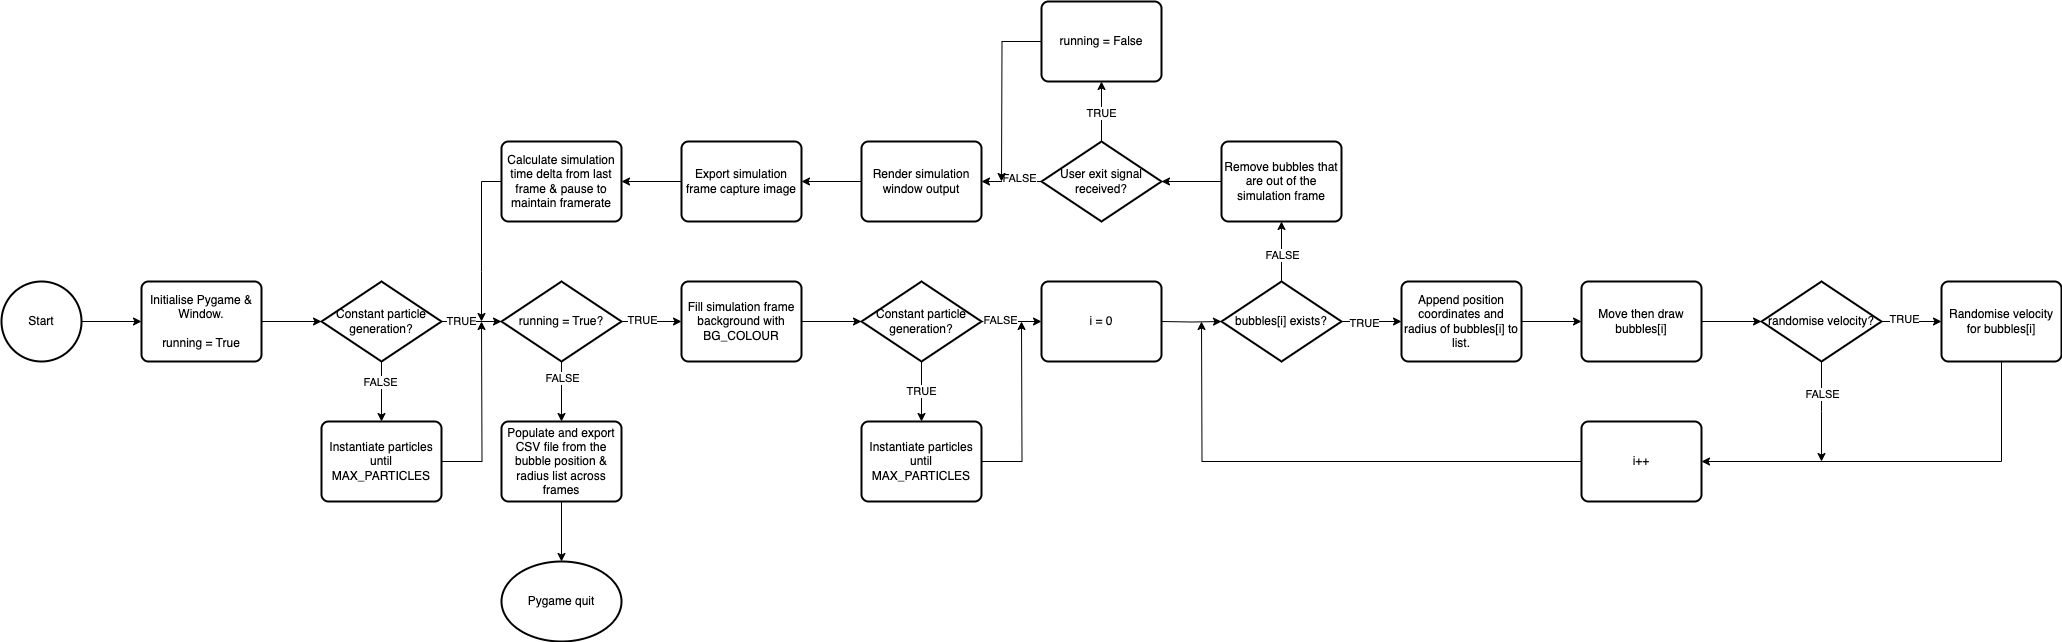

The diagram above was exported from draw.io. Its source (the exported page's mxGraphModel, read from the mxfile embedded in the PNG):
<mxGraphModel dx="1194" dy="1993" grid="1" gridSize="10" guides="1" tooltips="1" connect="1" arrows="1" fold="1" page="1" pageScale="1" pageWidth="827" pageHeight="1169" math="0" shadow="0">
  <root>
    <mxCell id="0" />
    <mxCell id="1" parent="0" />
    <mxCell id="e5-biLO_STPXT4ZFqODy-18" style="edgeStyle=orthogonalEdgeStyle;rounded=0;orthogonalLoop=1;jettySize=auto;html=1;entryX=0;entryY=0.5;entryDx=0;entryDy=0;" parent="1" source="e5-biLO_STPXT4ZFqODy-1" target="e5-biLO_STPXT4ZFqODy-2" edge="1">
      <mxGeometry relative="1" as="geometry" />
    </mxCell>
    <mxCell id="e5-biLO_STPXT4ZFqODy-1" value="Start" style="strokeWidth=2;html=1;shape=mxgraph.flowchart.start_2;whiteSpace=wrap;" parent="1" vertex="1">
      <mxGeometry x="40" y="200" width="80" height="80" as="geometry" />
    </mxCell>
    <mxCell id="e5-biLO_STPXT4ZFqODy-2" value="Initialise Pygame &amp;amp; Window.&lt;div&gt;&lt;br&gt;&lt;/div&gt;&lt;div&gt;running = True&lt;/div&gt;" style="rounded=1;whiteSpace=wrap;html=1;absoluteArcSize=1;arcSize=14;strokeWidth=2;" parent="1" vertex="1">
      <mxGeometry x="180" y="200" width="120" height="80" as="geometry" />
    </mxCell>
    <mxCell id="e5-biLO_STPXT4ZFqODy-98" style="edgeStyle=orthogonalEdgeStyle;rounded=0;orthogonalLoop=1;jettySize=auto;html=1;entryX=0.5;entryY=0;entryDx=0;entryDy=0;" parent="1" source="e5-biLO_STPXT4ZFqODy-3" target="e5-biLO_STPXT4ZFqODy-4" edge="1">
      <mxGeometry relative="1" as="geometry" />
    </mxCell>
    <mxCell id="e5-biLO_STPXT4ZFqODy-99" value="FALSE" style="edgeLabel;html=1;align=center;verticalAlign=middle;resizable=0;points=[];" parent="e5-biLO_STPXT4ZFqODy-98" vertex="1" connectable="0">
      <mxGeometry x="-0.3333" y="-2" relative="1" as="geometry">
        <mxPoint as="offset" />
      </mxGeometry>
    </mxCell>
    <mxCell id="e5-biLO_STPXT4ZFqODy-3" value="Constant particle generation?" style="strokeWidth=2;html=1;shape=mxgraph.flowchart.decision;whiteSpace=wrap;" parent="1" vertex="1">
      <mxGeometry x="360" y="200" width="120" height="80" as="geometry" />
    </mxCell>
    <mxCell id="e5-biLO_STPXT4ZFqODy-117" style="edgeStyle=orthogonalEdgeStyle;rounded=0;orthogonalLoop=1;jettySize=auto;html=1;" parent="1" source="e5-biLO_STPXT4ZFqODy-4" edge="1">
      <mxGeometry relative="1" as="geometry">
        <mxPoint x="520" y="240" as="targetPoint" />
      </mxGeometry>
    </mxCell>
    <mxCell id="e5-biLO_STPXT4ZFqODy-4" value="Instantiate particles until MAX_PARTICLES" style="rounded=1;whiteSpace=wrap;html=1;absoluteArcSize=1;arcSize=14;strokeWidth=2;" parent="1" vertex="1">
      <mxGeometry x="360" y="340" width="120" height="80" as="geometry" />
    </mxCell>
    <mxCell id="e5-biLO_STPXT4ZFqODy-24" style="edgeStyle=orthogonalEdgeStyle;rounded=0;orthogonalLoop=1;jettySize=auto;html=1;entryX=0;entryY=0.5;entryDx=0;entryDy=0;" parent="1" source="e5-biLO_STPXT4ZFqODy-6" edge="1">
      <mxGeometry relative="1" as="geometry">
        <mxPoint x="720" y="240" as="targetPoint" />
      </mxGeometry>
    </mxCell>
    <mxCell id="e5-biLO_STPXT4ZFqODy-50" value="TRUE" style="edgeLabel;html=1;align=center;verticalAlign=middle;resizable=0;points=[];" parent="e5-biLO_STPXT4ZFqODy-24" vertex="1" connectable="0">
      <mxGeometry x="-0.3333" y="2" relative="1" as="geometry">
        <mxPoint as="offset" />
      </mxGeometry>
    </mxCell>
    <mxCell id="e5-biLO_STPXT4ZFqODy-113" style="edgeStyle=orthogonalEdgeStyle;rounded=0;orthogonalLoop=1;jettySize=auto;html=1;entryX=0.5;entryY=0;entryDx=0;entryDy=0;" parent="1" source="e5-biLO_STPXT4ZFqODy-6" target="e5-biLO_STPXT4ZFqODy-112" edge="1">
      <mxGeometry relative="1" as="geometry" />
    </mxCell>
    <mxCell id="e5-biLO_STPXT4ZFqODy-114" value="FALSE" style="edgeLabel;html=1;align=center;verticalAlign=middle;resizable=0;points=[];" parent="e5-biLO_STPXT4ZFqODy-113" vertex="1" connectable="0">
      <mxGeometry x="-0.4667" relative="1" as="geometry">
        <mxPoint as="offset" />
      </mxGeometry>
    </mxCell>
    <mxCell id="e5-biLO_STPXT4ZFqODy-6" value="running = True?" style="strokeWidth=2;html=1;shape=mxgraph.flowchart.decision;whiteSpace=wrap;" parent="1" vertex="1">
      <mxGeometry x="540" y="200" width="120" height="80" as="geometry" />
    </mxCell>
    <mxCell id="e5-biLO_STPXT4ZFqODy-25" style="edgeStyle=orthogonalEdgeStyle;rounded=0;orthogonalLoop=1;jettySize=auto;html=1;entryX=0;entryY=0.5;entryDx=0;entryDy=0;" parent="1" edge="1">
      <mxGeometry relative="1" as="geometry">
        <mxPoint x="840" y="240" as="sourcePoint" />
        <mxPoint x="900" y="240" as="targetPoint" />
      </mxGeometry>
    </mxCell>
    <mxCell id="e5-biLO_STPXT4ZFqODy-27" style="edgeStyle=orthogonalEdgeStyle;rounded=0;orthogonalLoop=1;jettySize=auto;html=1;entryX=0;entryY=0.5;entryDx=0;entryDy=0;" parent="1" source="e5-biLO_STPXT4ZFqODy-15" target="e5-biLO_STPXT4ZFqODy-16" edge="1">
      <mxGeometry relative="1" as="geometry" />
    </mxCell>
    <mxCell id="e5-biLO_STPXT4ZFqODy-46" value="TRUE" style="edgeLabel;html=1;align=center;verticalAlign=middle;resizable=0;points=[];" parent="e5-biLO_STPXT4ZFqODy-27" vertex="1" connectable="0">
      <mxGeometry x="-0.2667" y="-1" relative="1" as="geometry">
        <mxPoint as="offset" />
      </mxGeometry>
    </mxCell>
    <mxCell id="e5-biLO_STPXT4ZFqODy-91" style="edgeStyle=orthogonalEdgeStyle;rounded=0;orthogonalLoop=1;jettySize=auto;html=1;entryX=0.5;entryY=1;entryDx=0;entryDy=0;" parent="1" source="e5-biLO_STPXT4ZFqODy-15" target="e5-biLO_STPXT4ZFqODy-44" edge="1">
      <mxGeometry relative="1" as="geometry" />
    </mxCell>
    <mxCell id="e5-biLO_STPXT4ZFqODy-92" value="FALSE" style="edgeLabel;html=1;align=center;verticalAlign=middle;resizable=0;points=[];" parent="e5-biLO_STPXT4ZFqODy-91" vertex="1" connectable="0">
      <mxGeometry x="-0.0857" relative="1" as="geometry">
        <mxPoint as="offset" />
      </mxGeometry>
    </mxCell>
    <mxCell id="e5-biLO_STPXT4ZFqODy-15" value="bubbles[i] exists?" style="strokeWidth=2;html=1;shape=mxgraph.flowchart.decision;whiteSpace=wrap;" parent="1" vertex="1">
      <mxGeometry x="1260" y="200" width="120" height="80" as="geometry" />
    </mxCell>
    <mxCell id="e5-biLO_STPXT4ZFqODy-28" style="edgeStyle=orthogonalEdgeStyle;rounded=0;orthogonalLoop=1;jettySize=auto;html=1;entryX=0;entryY=0.5;entryDx=0;entryDy=0;" parent="1" source="e5-biLO_STPXT4ZFqODy-16" target="e5-biLO_STPXT4ZFqODy-17" edge="1">
      <mxGeometry relative="1" as="geometry" />
    </mxCell>
    <mxCell id="e5-biLO_STPXT4ZFqODy-16" value="Append position coordinates and radius of bubbles[i] to list." style="rounded=1;whiteSpace=wrap;html=1;absoluteArcSize=1;arcSize=14;strokeWidth=2;" parent="1" vertex="1">
      <mxGeometry x="1440" y="200" width="120" height="80" as="geometry" />
    </mxCell>
    <mxCell id="e5-biLO_STPXT4ZFqODy-17" value="Move then draw bubbles[i]" style="rounded=1;whiteSpace=wrap;html=1;absoluteArcSize=1;arcSize=14;strokeWidth=2;" parent="1" vertex="1">
      <mxGeometry x="1620" y="200" width="120" height="80" as="geometry" />
    </mxCell>
    <mxCell id="e5-biLO_STPXT4ZFqODy-19" style="edgeStyle=orthogonalEdgeStyle;rounded=0;orthogonalLoop=1;jettySize=auto;html=1;entryX=0;entryY=0.5;entryDx=0;entryDy=0;entryPerimeter=0;" parent="1" source="e5-biLO_STPXT4ZFqODy-2" target="e5-biLO_STPXT4ZFqODy-3" edge="1">
      <mxGeometry relative="1" as="geometry" />
    </mxCell>
    <mxCell id="e5-biLO_STPXT4ZFqODy-20" style="edgeStyle=orthogonalEdgeStyle;rounded=0;orthogonalLoop=1;jettySize=auto;html=1;entryX=0;entryY=0.5;entryDx=0;entryDy=0;entryPerimeter=0;" parent="1" source="e5-biLO_STPXT4ZFqODy-3" target="e5-biLO_STPXT4ZFqODy-6" edge="1">
      <mxGeometry relative="1" as="geometry" />
    </mxCell>
    <mxCell id="e5-biLO_STPXT4ZFqODy-64" value="TRUE" style="edgeLabel;html=1;align=center;verticalAlign=middle;resizable=0;points=[];" parent="e5-biLO_STPXT4ZFqODy-20" vertex="1" connectable="0">
      <mxGeometry x="-0.3667" y="1" relative="1" as="geometry">
        <mxPoint as="offset" />
      </mxGeometry>
    </mxCell>
    <mxCell id="e5-biLO_STPXT4ZFqODy-26" style="edgeStyle=orthogonalEdgeStyle;rounded=0;orthogonalLoop=1;jettySize=auto;html=1;entryX=0;entryY=0.5;entryDx=0;entryDy=0;entryPerimeter=0;" parent="1" target="e5-biLO_STPXT4ZFqODy-15" edge="1">
      <mxGeometry relative="1" as="geometry">
        <mxPoint x="1200" y="240" as="sourcePoint" />
      </mxGeometry>
    </mxCell>
    <mxCell id="e5-biLO_STPXT4ZFqODy-37" style="edgeStyle=orthogonalEdgeStyle;rounded=0;orthogonalLoop=1;jettySize=auto;html=1;entryX=0;entryY=0.5;entryDx=0;entryDy=0;" parent="1" source="e5-biLO_STPXT4ZFqODy-29" target="e5-biLO_STPXT4ZFqODy-35" edge="1">
      <mxGeometry relative="1" as="geometry" />
    </mxCell>
    <mxCell id="e5-biLO_STPXT4ZFqODy-48" value="TRUE" style="edgeLabel;html=1;align=center;verticalAlign=middle;resizable=0;points=[];" parent="e5-biLO_STPXT4ZFqODy-37" vertex="1" connectable="0">
      <mxGeometry x="-0.2667" y="3" relative="1" as="geometry">
        <mxPoint as="offset" />
      </mxGeometry>
    </mxCell>
    <mxCell id="e5-biLO_STPXT4ZFqODy-89" style="edgeStyle=orthogonalEdgeStyle;rounded=0;orthogonalLoop=1;jettySize=auto;html=1;exitX=0.5;exitY=1;exitDx=0;exitDy=0;exitPerimeter=0;" parent="1" source="e5-biLO_STPXT4ZFqODy-29" edge="1">
      <mxGeometry relative="1" as="geometry">
        <mxPoint x="1860" y="380" as="targetPoint" />
      </mxGeometry>
    </mxCell>
    <mxCell id="e5-biLO_STPXT4ZFqODy-90" value="FALSE" style="edgeLabel;html=1;align=center;verticalAlign=middle;resizable=0;points=[];" parent="e5-biLO_STPXT4ZFqODy-89" vertex="1" connectable="0">
      <mxGeometry x="-0.3632" relative="1" as="geometry">
        <mxPoint as="offset" />
      </mxGeometry>
    </mxCell>
    <mxCell id="e5-biLO_STPXT4ZFqODy-29" value="randomise velocity?" style="strokeWidth=2;html=1;shape=mxgraph.flowchart.decision;whiteSpace=wrap;" parent="1" vertex="1">
      <mxGeometry x="1800" y="200" width="120" height="80" as="geometry" />
    </mxCell>
    <mxCell id="e5-biLO_STPXT4ZFqODy-87" style="edgeStyle=orthogonalEdgeStyle;rounded=0;orthogonalLoop=1;jettySize=auto;html=1;entryX=1;entryY=0.5;entryDx=0;entryDy=0;" parent="1" source="e5-biLO_STPXT4ZFqODy-35" target="e5-biLO_STPXT4ZFqODy-39" edge="1">
      <mxGeometry relative="1" as="geometry">
        <Array as="points">
          <mxPoint x="2040" y="380" />
        </Array>
      </mxGeometry>
    </mxCell>
    <mxCell id="e5-biLO_STPXT4ZFqODy-35" value="Randomise velocity for bubbles[i]" style="rounded=1;whiteSpace=wrap;html=1;absoluteArcSize=1;arcSize=14;strokeWidth=2;" parent="1" vertex="1">
      <mxGeometry x="1980" y="200" width="120" height="80" as="geometry" />
    </mxCell>
    <mxCell id="e5-biLO_STPXT4ZFqODy-36" style="edgeStyle=orthogonalEdgeStyle;rounded=0;orthogonalLoop=1;jettySize=auto;html=1;entryX=0;entryY=0.5;entryDx=0;entryDy=0;entryPerimeter=0;" parent="1" source="e5-biLO_STPXT4ZFqODy-17" target="e5-biLO_STPXT4ZFqODy-29" edge="1">
      <mxGeometry relative="1" as="geometry" />
    </mxCell>
    <mxCell id="e5-biLO_STPXT4ZFqODy-39" value="i++" style="rounded=1;whiteSpace=wrap;html=1;absoluteArcSize=1;arcSize=14;strokeWidth=2;" parent="1" vertex="1">
      <mxGeometry x="1620" y="340" width="120" height="80" as="geometry" />
    </mxCell>
    <mxCell id="e5-biLO_STPXT4ZFqODy-44" value="Remove bubbles that are out of the simulation frame" style="rounded=1;whiteSpace=wrap;html=1;absoluteArcSize=1;arcSize=14;strokeWidth=2;" parent="1" vertex="1">
      <mxGeometry x="1260" y="60" width="120" height="80" as="geometry" />
    </mxCell>
    <mxCell id="e5-biLO_STPXT4ZFqODy-52" value="Fill simulation frame background with BG_COLOUR" style="rounded=1;whiteSpace=wrap;html=1;absoluteArcSize=1;arcSize=14;strokeWidth=2;" parent="1" vertex="1">
      <mxGeometry x="720" y="200" width="120" height="80" as="geometry" />
    </mxCell>
    <mxCell id="e5-biLO_STPXT4ZFqODy-118" style="edgeStyle=orthogonalEdgeStyle;rounded=0;orthogonalLoop=1;jettySize=auto;html=1;" parent="1" source="e5-biLO_STPXT4ZFqODy-56" edge="1">
      <mxGeometry relative="1" as="geometry">
        <mxPoint x="1060" y="240" as="targetPoint" />
      </mxGeometry>
    </mxCell>
    <mxCell id="e5-biLO_STPXT4ZFqODy-56" value="Instantiate particles until MAX_PARTICLES" style="rounded=1;whiteSpace=wrap;html=1;absoluteArcSize=1;arcSize=14;strokeWidth=2;" parent="1" vertex="1">
      <mxGeometry x="900" y="340" width="120" height="80" as="geometry" />
    </mxCell>
    <mxCell id="e5-biLO_STPXT4ZFqODy-61" style="edgeStyle=orthogonalEdgeStyle;rounded=0;orthogonalLoop=1;jettySize=auto;html=1;entryX=0;entryY=0.5;entryDx=0;entryDy=0;" parent="1" source="e5-biLO_STPXT4ZFqODy-57" target="e5-biLO_STPXT4ZFqODy-60" edge="1">
      <mxGeometry relative="1" as="geometry" />
    </mxCell>
    <mxCell id="e5-biLO_STPXT4ZFqODy-63" value="FALSE" style="edgeLabel;html=1;align=center;verticalAlign=middle;resizable=0;points=[];" parent="e5-biLO_STPXT4ZFqODy-61" vertex="1" connectable="0">
      <mxGeometry x="-0.4" y="2" relative="1" as="geometry">
        <mxPoint as="offset" />
      </mxGeometry>
    </mxCell>
    <mxCell id="e5-biLO_STPXT4ZFqODy-101" style="edgeStyle=orthogonalEdgeStyle;rounded=0;orthogonalLoop=1;jettySize=auto;html=1;entryX=0.5;entryY=0;entryDx=0;entryDy=0;" parent="1" source="e5-biLO_STPXT4ZFqODy-57" target="e5-biLO_STPXT4ZFqODy-56" edge="1">
      <mxGeometry relative="1" as="geometry" />
    </mxCell>
    <mxCell id="e5-biLO_STPXT4ZFqODy-102" value="TRUE" style="edgeLabel;html=1;align=center;verticalAlign=middle;resizable=0;points=[];" parent="e5-biLO_STPXT4ZFqODy-101" vertex="1" connectable="0">
      <mxGeometry x="-0.0333" y="-1" relative="1" as="geometry">
        <mxPoint as="offset" />
      </mxGeometry>
    </mxCell>
    <mxCell id="e5-biLO_STPXT4ZFqODy-57" value="Constant particle generation?" style="strokeWidth=2;html=1;shape=mxgraph.flowchart.decision;whiteSpace=wrap;" parent="1" vertex="1">
      <mxGeometry x="900" y="200" width="120" height="80" as="geometry" />
    </mxCell>
    <mxCell id="e5-biLO_STPXT4ZFqODy-60" value="i = 0" style="rounded=1;whiteSpace=wrap;html=1;absoluteArcSize=1;arcSize=14;strokeWidth=2;" parent="1" vertex="1">
      <mxGeometry x="1080" y="200" width="120" height="80" as="geometry" />
    </mxCell>
    <mxCell id="e5-biLO_STPXT4ZFqODy-104" style="edgeStyle=orthogonalEdgeStyle;rounded=0;orthogonalLoop=1;jettySize=auto;html=1;entryX=0.5;entryY=1;entryDx=0;entryDy=0;" parent="1" source="e5-biLO_STPXT4ZFqODy-66" target="e5-biLO_STPXT4ZFqODy-68" edge="1">
      <mxGeometry relative="1" as="geometry" />
    </mxCell>
    <mxCell id="e5-biLO_STPXT4ZFqODy-110" value="TRUE" style="edgeLabel;html=1;align=center;verticalAlign=middle;resizable=0;points=[];" parent="e5-biLO_STPXT4ZFqODy-104" vertex="1" connectable="0">
      <mxGeometry x="-0.0333" y="1" relative="1" as="geometry">
        <mxPoint as="offset" />
      </mxGeometry>
    </mxCell>
    <mxCell id="e5-biLO_STPXT4ZFqODy-105" style="edgeStyle=orthogonalEdgeStyle;rounded=0;orthogonalLoop=1;jettySize=auto;html=1;entryX=1;entryY=0.5;entryDx=0;entryDy=0;" parent="1" source="e5-biLO_STPXT4ZFqODy-66" target="e5-biLO_STPXT4ZFqODy-71" edge="1">
      <mxGeometry relative="1" as="geometry" />
    </mxCell>
    <mxCell id="e5-biLO_STPXT4ZFqODy-111" value="FALSE" style="edgeLabel;html=1;align=center;verticalAlign=middle;resizable=0;points=[];" parent="e5-biLO_STPXT4ZFqODy-105" vertex="1" connectable="0">
      <mxGeometry x="-0.2333" y="-4" relative="1" as="geometry">
        <mxPoint as="offset" />
      </mxGeometry>
    </mxCell>
    <mxCell id="e5-biLO_STPXT4ZFqODy-66" value="User exit signal received?" style="strokeWidth=2;html=1;shape=mxgraph.flowchart.decision;whiteSpace=wrap;" parent="1" vertex="1">
      <mxGeometry x="1080" y="60" width="120" height="80" as="geometry" />
    </mxCell>
    <mxCell id="e5-biLO_STPXT4ZFqODy-109" style="edgeStyle=orthogonalEdgeStyle;rounded=0;orthogonalLoop=1;jettySize=auto;html=1;" parent="1" source="e5-biLO_STPXT4ZFqODy-68" edge="1">
      <mxGeometry relative="1" as="geometry">
        <mxPoint x="1040" y="100" as="targetPoint" />
      </mxGeometry>
    </mxCell>
    <mxCell id="e5-biLO_STPXT4ZFqODy-68" value="running = False" style="rounded=1;whiteSpace=wrap;html=1;absoluteArcSize=1;arcSize=14;strokeWidth=2;" parent="1" vertex="1">
      <mxGeometry x="1080" y="-80" width="120" height="80" as="geometry" />
    </mxCell>
    <mxCell id="e5-biLO_STPXT4ZFqODy-106" style="edgeStyle=orthogonalEdgeStyle;rounded=0;orthogonalLoop=1;jettySize=auto;html=1;entryX=1;entryY=0.5;entryDx=0;entryDy=0;" parent="1" source="e5-biLO_STPXT4ZFqODy-71" target="e5-biLO_STPXT4ZFqODy-72" edge="1">
      <mxGeometry relative="1" as="geometry" />
    </mxCell>
    <mxCell id="e5-biLO_STPXT4ZFqODy-71" value="Render simulation window output" style="rounded=1;whiteSpace=wrap;html=1;absoluteArcSize=1;arcSize=14;strokeWidth=2;" parent="1" vertex="1">
      <mxGeometry x="900" y="60" width="120" height="80" as="geometry" />
    </mxCell>
    <mxCell id="e5-biLO_STPXT4ZFqODy-107" style="edgeStyle=orthogonalEdgeStyle;rounded=0;orthogonalLoop=1;jettySize=auto;html=1;entryX=1;entryY=0.5;entryDx=0;entryDy=0;" parent="1" source="e5-biLO_STPXT4ZFqODy-72" target="e5-biLO_STPXT4ZFqODy-73" edge="1">
      <mxGeometry relative="1" as="geometry" />
    </mxCell>
    <mxCell id="e5-biLO_STPXT4ZFqODy-72" value="Export simulation frame capture image" style="rounded=1;whiteSpace=wrap;html=1;absoluteArcSize=1;arcSize=14;strokeWidth=2;" parent="1" vertex="1">
      <mxGeometry x="720" y="60" width="120" height="80" as="geometry" />
    </mxCell>
    <mxCell id="e5-biLO_STPXT4ZFqODy-108" style="edgeStyle=orthogonalEdgeStyle;rounded=0;orthogonalLoop=1;jettySize=auto;html=1;" parent="1" source="e5-biLO_STPXT4ZFqODy-73" edge="1">
      <mxGeometry relative="1" as="geometry">
        <mxPoint x="520" y="240" as="targetPoint" />
      </mxGeometry>
    </mxCell>
    <mxCell id="e5-biLO_STPXT4ZFqODy-73" value="Calculate simulation time delta from last frame &amp;amp; pause to maintain framerate" style="rounded=1;whiteSpace=wrap;html=1;absoluteArcSize=1;arcSize=14;strokeWidth=2;" parent="1" vertex="1">
      <mxGeometry x="540" y="60" width="120" height="80" as="geometry" />
    </mxCell>
    <mxCell id="e5-biLO_STPXT4ZFqODy-88" style="edgeStyle=orthogonalEdgeStyle;rounded=0;orthogonalLoop=1;jettySize=auto;html=1;" parent="1" source="e5-biLO_STPXT4ZFqODy-39" edge="1">
      <mxGeometry relative="1" as="geometry">
        <mxPoint x="1240" y="240" as="targetPoint" />
      </mxGeometry>
    </mxCell>
    <mxCell id="e5-biLO_STPXT4ZFqODy-103" style="edgeStyle=orthogonalEdgeStyle;rounded=0;orthogonalLoop=1;jettySize=auto;html=1;entryX=1;entryY=0.5;entryDx=0;entryDy=0;entryPerimeter=0;" parent="1" source="e5-biLO_STPXT4ZFqODy-44" target="e5-biLO_STPXT4ZFqODy-66" edge="1">
      <mxGeometry relative="1" as="geometry" />
    </mxCell>
    <mxCell id="e5-biLO_STPXT4ZFqODy-112" value="Populate and export CSV file from the bubble position &amp;amp; radius list across frames" style="rounded=1;whiteSpace=wrap;html=1;absoluteArcSize=1;arcSize=14;strokeWidth=2;" parent="1" vertex="1">
      <mxGeometry x="540" y="340" width="120" height="80" as="geometry" />
    </mxCell>
    <mxCell id="e5-biLO_STPXT4ZFqODy-115" value="Pygame quit" style="strokeWidth=2;html=1;shape=mxgraph.flowchart.start_1;whiteSpace=wrap;" parent="1" vertex="1">
      <mxGeometry x="540" y="480" width="120" height="80" as="geometry" />
    </mxCell>
    <mxCell id="e5-biLO_STPXT4ZFqODy-116" style="edgeStyle=orthogonalEdgeStyle;rounded=0;orthogonalLoop=1;jettySize=auto;html=1;entryX=0.5;entryY=0;entryDx=0;entryDy=0;entryPerimeter=0;" parent="1" source="e5-biLO_STPXT4ZFqODy-112" target="e5-biLO_STPXT4ZFqODy-115" edge="1">
      <mxGeometry relative="1" as="geometry" />
    </mxCell>
  </root>
</mxGraphModel>